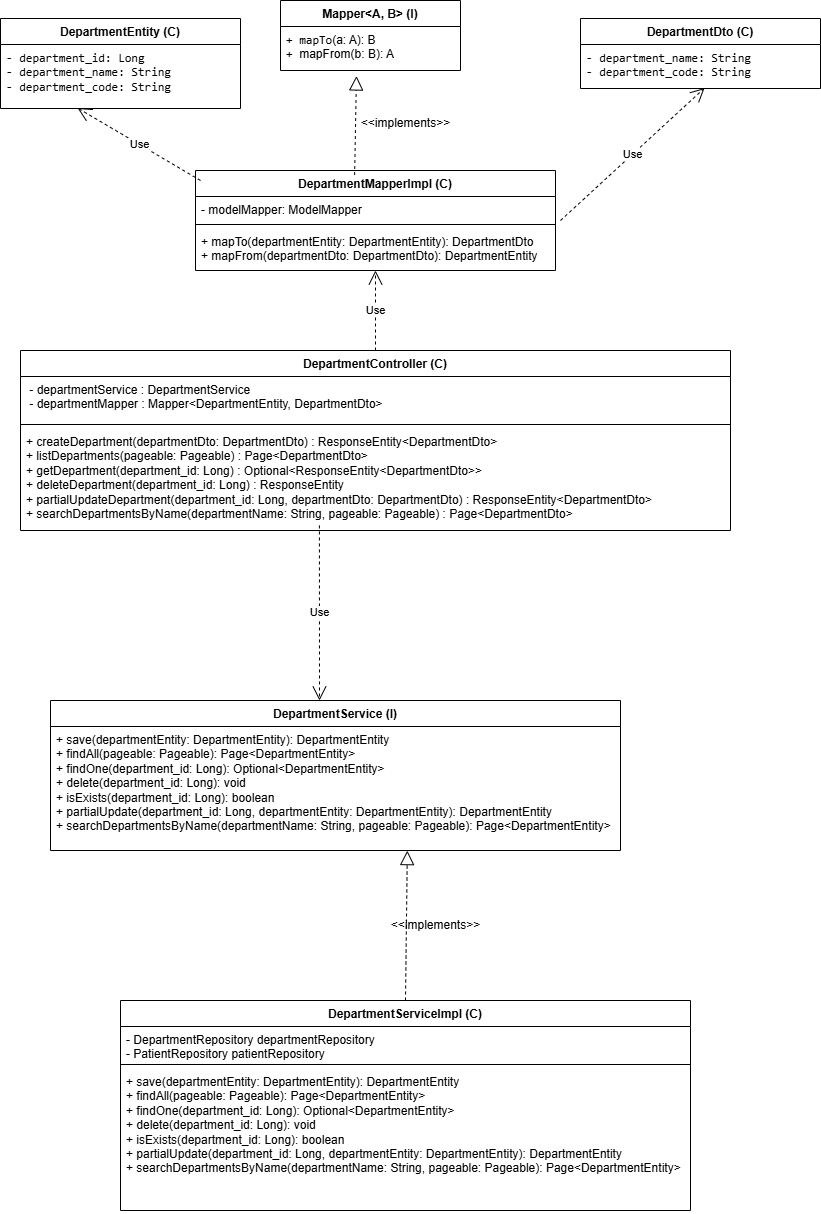

The diagram above was exported from draw.io. Its source (the exported page's mxGraphModel, read from the mxfile embedded in the PNG):
<mxGraphModel dx="1613" dy="1796" grid="1" gridSize="10" guides="1" tooltips="1" connect="1" arrows="1" fold="1" page="1" pageScale="1" pageWidth="850" pageHeight="1100" math="0" shadow="0">
  <root>
    <mxCell id="0" />
    <mxCell id="1" parent="0" />
    <mxCell id="UDGoCijlWpVc3u44OQLr-1" value="DepartmentController (C)" style="swimlane;fontStyle=1;align=center;verticalAlign=top;childLayout=stackLayout;horizontal=1;startSize=26;horizontalStack=0;resizeParent=1;resizeParentMax=0;resizeLast=0;collapsible=1;marginBottom=0;whiteSpace=wrap;html=1;" vertex="1" parent="1">
      <mxGeometry x="40" y="-70" width="710" height="180" as="geometry" />
    </mxCell>
    <mxCell id="UDGoCijlWpVc3u44OQLr-2" value="&lt;div&gt;&amp;nbsp;- departmentService : DepartmentService&lt;/div&gt;&lt;div&gt;&amp;nbsp;- departmentMapper : Mapper&amp;lt;DepartmentEntity, DepartmentDto&amp;gt;&amp;nbsp;&lt;/div&gt;" style="text;strokeColor=none;fillColor=none;align=left;verticalAlign=top;spacingLeft=4;spacingRight=4;overflow=hidden;rotatable=0;points=[[0,0.5],[1,0.5]];portConstraint=eastwest;whiteSpace=wrap;html=1;" vertex="1" parent="UDGoCijlWpVc3u44OQLr-1">
      <mxGeometry y="26" width="710" height="44" as="geometry" />
    </mxCell>
    <mxCell id="UDGoCijlWpVc3u44OQLr-3" value="" style="line;strokeWidth=1;fillColor=none;align=left;verticalAlign=middle;spacingTop=-1;spacingLeft=3;spacingRight=3;rotatable=0;labelPosition=right;points=[];portConstraint=eastwest;strokeColor=inherit;" vertex="1" parent="UDGoCijlWpVc3u44OQLr-1">
      <mxGeometry y="70" width="710" height="8" as="geometry" />
    </mxCell>
    <mxCell id="UDGoCijlWpVc3u44OQLr-4" value="+ createDepartment(departmentDto: DepartmentDto) : ResponseEntity&amp;lt;DepartmentDto&amp;gt;&lt;br&gt;        + listDepartments(pageable: Pageable) : Page&amp;lt;DepartmentDto&amp;gt;&lt;br&gt;        + getDepartment(department_id: Long) : Optional&amp;lt;ResponseEntity&amp;lt;DepartmentDto&amp;gt;&amp;gt;&lt;br&gt;        + deleteDepartment(department_id: Long) : ResponseEntity&lt;br&gt;        + partialUpdateDepartment(department_id: Long, departmentDto: DepartmentDto) : ResponseEntity&amp;lt;DepartmentDto&amp;gt;&lt;br&gt;        + searchDepartmentsByName(departmentName: String, pageable: Pageable) : Page&amp;lt;DepartmentDto&amp;gt;" style="text;strokeColor=none;fillColor=none;align=left;verticalAlign=top;spacingLeft=4;spacingRight=4;overflow=hidden;rotatable=0;points=[[0,0.5],[1,0.5]];portConstraint=eastwest;whiteSpace=wrap;html=1;" vertex="1" parent="UDGoCijlWpVc3u44OQLr-1">
      <mxGeometry y="78" width="710" height="102" as="geometry" />
    </mxCell>
    <mxCell id="UDGoCijlWpVc3u44OQLr-9" value="DepartmentServiceImpl (C)" style="swimlane;fontStyle=1;align=center;verticalAlign=top;childLayout=stackLayout;horizontal=1;startSize=26;horizontalStack=0;resizeParent=1;resizeParentMax=0;resizeLast=0;collapsible=1;marginBottom=0;whiteSpace=wrap;html=1;" vertex="1" parent="1">
      <mxGeometry x="140" y="580" width="570" height="210" as="geometry" />
    </mxCell>
    <mxCell id="UDGoCijlWpVc3u44OQLr-10" value="&lt;div&gt;- DepartmentRepository departmentRepository&lt;/div&gt;&lt;div&gt;- PatientRepository patientRepository&lt;/div&gt;" style="text;strokeColor=none;fillColor=none;align=left;verticalAlign=top;spacingLeft=4;spacingRight=4;overflow=hidden;rotatable=0;points=[[0,0.5],[1,0.5]];portConstraint=eastwest;whiteSpace=wrap;html=1;" vertex="1" parent="UDGoCijlWpVc3u44OQLr-9">
      <mxGeometry y="26" width="570" height="34" as="geometry" />
    </mxCell>
    <mxCell id="UDGoCijlWpVc3u44OQLr-11" value="" style="line;strokeWidth=1;fillColor=none;align=left;verticalAlign=middle;spacingTop=-1;spacingLeft=3;spacingRight=3;rotatable=0;labelPosition=right;points=[];portConstraint=eastwest;strokeColor=inherit;" vertex="1" parent="UDGoCijlWpVc3u44OQLr-9">
      <mxGeometry y="60" width="570" height="8" as="geometry" />
    </mxCell>
    <mxCell id="UDGoCijlWpVc3u44OQLr-12" value="&lt;div&gt;+ save(departmentEntity: DepartmentEntity): DepartmentEntity&lt;/div&gt;&lt;div&gt;+ findAll(pageable: Pageable): Page&amp;lt;DepartmentEntity&amp;gt;&lt;/div&gt;&lt;div&gt;+ findOne(department_id: Long): Optional&amp;lt;DepartmentEntity&amp;gt;&lt;/div&gt;&lt;div&gt;+ delete(department_id: Long): void&lt;/div&gt;&lt;div&gt;+ isExists(department_id: Long): boolean&lt;/div&gt;&lt;div&gt;+ partialUpdate(department_id: Long, departmentEntity: DepartmentEntity): DepartmentEntity&lt;/div&gt;&lt;div&gt;+ searchDepartmentsByName(departmentName: String, pageable: Pageable): Page&amp;lt;DepartmentEntity&amp;gt;&lt;/div&gt;" style="text;strokeColor=none;fillColor=none;align=left;verticalAlign=top;spacingLeft=4;spacingRight=4;overflow=hidden;rotatable=0;points=[[0,0.5],[1,0.5]];portConstraint=eastwest;whiteSpace=wrap;html=1;" vertex="1" parent="UDGoCijlWpVc3u44OQLr-9">
      <mxGeometry y="68" width="570" height="142" as="geometry" />
    </mxCell>
    <mxCell id="UDGoCijlWpVc3u44OQLr-17" value="DepartmentService (I)" style="swimlane;fontStyle=1;align=center;verticalAlign=top;childLayout=stackLayout;horizontal=1;startSize=26;horizontalStack=0;resizeParent=1;resizeParentMax=0;resizeLast=0;collapsible=1;marginBottom=0;whiteSpace=wrap;html=1;" vertex="1" parent="1">
      <mxGeometry x="70" y="280" width="570" height="150" as="geometry" />
    </mxCell>
    <mxCell id="UDGoCijlWpVc3u44OQLr-20" value="&lt;div&gt;+ save(departmentEntity: DepartmentEntity): DepartmentEntity&lt;/div&gt;&lt;div&gt;+ findAll(pageable: Pageable): Page&amp;lt;DepartmentEntity&amp;gt;&lt;/div&gt;&lt;div&gt;+ findOne(department_id: Long): Optional&amp;lt;DepartmentEntity&amp;gt;&lt;/div&gt;&lt;div&gt;+ delete(department_id: Long): void&lt;/div&gt;&lt;div&gt;+ isExists(department_id: Long): boolean&lt;/div&gt;&lt;div&gt;+ partialUpdate(department_id: Long, departmentEntity: DepartmentEntity): DepartmentEntity&lt;/div&gt;&lt;div&gt;+ searchDepartmentsByName(departmentName: String, pageable: Pageable): Page&amp;lt;DepartmentEntity&amp;gt;&lt;/div&gt;" style="text;strokeColor=none;fillColor=none;align=left;verticalAlign=top;spacingLeft=4;spacingRight=4;overflow=hidden;rotatable=0;points=[[0,0.5],[1,0.5]];portConstraint=eastwest;whiteSpace=wrap;html=1;" vertex="1" parent="UDGoCijlWpVc3u44OQLr-17">
      <mxGeometry y="26" width="570" height="124" as="geometry" />
    </mxCell>
    <mxCell id="UDGoCijlWpVc3u44OQLr-33" value="&lt;b&gt;DepartmentEntity (C)&lt;/b&gt;" style="swimlane;fontStyle=1;align=center;verticalAlign=top;childLayout=stackLayout;horizontal=1;startSize=26;horizontalStack=0;resizeParent=1;resizeParentMax=0;resizeLast=0;collapsible=1;marginBottom=0;whiteSpace=wrap;html=1;" vertex="1" parent="1">
      <mxGeometry x="20" y="-402" width="240" height="90" as="geometry" />
    </mxCell>
    <mxCell id="UDGoCijlWpVc3u44OQLr-34" value="&lt;span style=&quot;font-family: monospace;&quot;&gt;- department_id: Long&lt;/span&gt;&lt;div&gt;&lt;span style=&quot;font-family: monospace;&quot;&gt;- department_name: String&lt;/span&gt;&lt;/div&gt;&lt;div&gt;&lt;span style=&quot;font-family: monospace;&quot;&gt;- department_code: String&lt;/span&gt;&lt;span style=&quot;font-family: monospace;&quot;&gt;&lt;/span&gt;&lt;/div&gt;" style="text;strokeColor=none;fillColor=none;align=left;verticalAlign=top;spacingLeft=4;spacingRight=4;overflow=hidden;rotatable=0;points=[[0,0.5],[1,0.5]];portConstraint=eastwest;whiteSpace=wrap;html=1;" vertex="1" parent="UDGoCijlWpVc3u44OQLr-33">
      <mxGeometry y="26" width="240" height="64" as="geometry" />
    </mxCell>
    <mxCell id="UDGoCijlWpVc3u44OQLr-54" value="&lt;b&gt;DepartmentDto (C)&lt;/b&gt;" style="swimlane;fontStyle=1;align=center;verticalAlign=top;childLayout=stackLayout;horizontal=1;startSize=26;horizontalStack=0;resizeParent=1;resizeParentMax=0;resizeLast=0;collapsible=1;marginBottom=0;whiteSpace=wrap;html=1;" vertex="1" parent="1">
      <mxGeometry x="600" y="-402" width="240" height="70" as="geometry" />
    </mxCell>
    <mxCell id="UDGoCijlWpVc3u44OQLr-55" value="&lt;div&gt;&lt;span style=&quot;font-family: monospace;&quot;&gt;- department_name: String&lt;/span&gt;&lt;/div&gt;&lt;div&gt;&lt;span style=&quot;font-family: monospace;&quot;&gt;- department_code: String&lt;/span&gt;&lt;span style=&quot;font-family: monospace;&quot;&gt;&lt;/span&gt;&lt;/div&gt;" style="text;strokeColor=none;fillColor=none;align=left;verticalAlign=top;spacingLeft=4;spacingRight=4;overflow=hidden;rotatable=0;points=[[0,0.5],[1,0.5]];portConstraint=eastwest;whiteSpace=wrap;html=1;" vertex="1" parent="UDGoCijlWpVc3u44OQLr-54">
      <mxGeometry y="26" width="240" height="44" as="geometry" />
    </mxCell>
    <mxCell id="UDGoCijlWpVc3u44OQLr-56" value="&lt;b&gt;Mapper&lt;/b&gt;&amp;lt;A, B&amp;gt; (I)" style="swimlane;fontStyle=1;align=center;verticalAlign=top;childLayout=stackLayout;horizontal=1;startSize=26;horizontalStack=0;resizeParent=1;resizeParentMax=0;resizeLast=0;collapsible=1;marginBottom=0;whiteSpace=wrap;html=1;" vertex="1" parent="1">
      <mxGeometry x="300" y="-420" width="180" height="70" as="geometry" />
    </mxCell>
    <mxCell id="UDGoCijlWpVc3u44OQLr-57" value="&lt;div&gt;&lt;span style=&quot;font-family: monospace;&quot;&gt;+ mapTo&lt;/span&gt;&lt;span style=&quot;background-color: transparent; color: light-dark(rgb(0, 0, 0), rgb(255, 255, 255));&quot;&gt;(a: A): B&lt;/span&gt;&lt;/div&gt;&lt;div&gt;&lt;span style=&quot;font-family: monospace;&quot;&gt;+&amp;nbsp;&lt;/span&gt;&lt;span style=&quot;background-color: transparent; color: light-dark(rgb(0, 0, 0), rgb(255, 255, 255));&quot;&gt;mapFrom(b: B): A&lt;/span&gt;&lt;/div&gt;" style="text;strokeColor=none;fillColor=none;align=left;verticalAlign=top;spacingLeft=4;spacingRight=4;overflow=hidden;rotatable=0;points=[[0,0.5],[1,0.5]];portConstraint=eastwest;whiteSpace=wrap;html=1;" vertex="1" parent="UDGoCijlWpVc3u44OQLr-56">
      <mxGeometry y="26" width="180" height="44" as="geometry" />
    </mxCell>
    <mxCell id="UDGoCijlWpVc3u44OQLr-58" value="DepartmentMapperImpl (C)" style="swimlane;fontStyle=1;align=center;verticalAlign=top;childLayout=stackLayout;horizontal=1;startSize=26;horizontalStack=0;resizeParent=1;resizeParentMax=0;resizeLast=0;collapsible=1;marginBottom=0;whiteSpace=wrap;html=1;" vertex="1" parent="1">
      <mxGeometry x="215" y="-250" width="360" height="100" as="geometry" />
    </mxCell>
    <mxCell id="UDGoCijlWpVc3u44OQLr-59" value="-&amp;nbsp;modelMapper: ModelMapper" style="text;strokeColor=none;fillColor=none;align=left;verticalAlign=top;spacingLeft=4;spacingRight=4;overflow=hidden;rotatable=0;points=[[0,0.5],[1,0.5]];portConstraint=eastwest;whiteSpace=wrap;html=1;" vertex="1" parent="UDGoCijlWpVc3u44OQLr-58">
      <mxGeometry y="26" width="360" height="24" as="geometry" />
    </mxCell>
    <mxCell id="UDGoCijlWpVc3u44OQLr-60" value="" style="line;strokeWidth=1;fillColor=none;align=left;verticalAlign=middle;spacingTop=-1;spacingLeft=3;spacingRight=3;rotatable=0;labelPosition=right;points=[];portConstraint=eastwest;strokeColor=inherit;" vertex="1" parent="UDGoCijlWpVc3u44OQLr-58">
      <mxGeometry y="50" width="360" height="8" as="geometry" />
    </mxCell>
    <mxCell id="UDGoCijlWpVc3u44OQLr-61" value="&lt;div&gt;+ mapTo(departmentEntity: DepartmentEntity): DepartmentDto&lt;/div&gt;&lt;div&gt;+ mapFrom(departmentDto: DepartmentDto): DepartmentEntity&lt;/div&gt;" style="text;strokeColor=none;fillColor=none;align=left;verticalAlign=top;spacingLeft=4;spacingRight=4;overflow=hidden;rotatable=0;points=[[0,0.5],[1,0.5]];portConstraint=eastwest;whiteSpace=wrap;html=1;" vertex="1" parent="UDGoCijlWpVc3u44OQLr-58">
      <mxGeometry y="58" width="360" height="42" as="geometry" />
    </mxCell>
    <mxCell id="UDGoCijlWpVc3u44OQLr-67" value="" style="endArrow=block;dashed=1;endFill=0;endSize=12;html=1;rounded=0;entryX=0.626;entryY=1.001;entryDx=0;entryDy=0;entryPerimeter=0;exitX=0.5;exitY=0;exitDx=0;exitDy=0;" edge="1" parent="1" source="UDGoCijlWpVc3u44OQLr-9" target="UDGoCijlWpVc3u44OQLr-20">
      <mxGeometry width="160" relative="1" as="geometry">
        <mxPoint x="290" y="450" as="sourcePoint" />
        <mxPoint x="450" y="450" as="targetPoint" />
      </mxGeometry>
    </mxCell>
    <mxCell id="UDGoCijlWpVc3u44OQLr-68" value="&amp;lt;&amp;lt;implements&amp;gt;&amp;gt;" style="text;html=1;align=center;verticalAlign=middle;resizable=0;points=[];autosize=1;strokeColor=none;fillColor=none;" vertex="1" parent="1">
      <mxGeometry x="400" y="490" width="110" height="30" as="geometry" />
    </mxCell>
    <mxCell id="UDGoCijlWpVc3u44OQLr-72" value="Use" style="endArrow=open;endSize=12;dashed=1;html=1;rounded=0;exitX=0.421;exitY=1.049;exitDx=0;exitDy=0;exitPerimeter=0;" edge="1" parent="1">
      <mxGeometry width="160" relative="1" as="geometry">
        <mxPoint x="338.90999999999985" y="104.94800000000005" as="sourcePoint" />
        <mxPoint x="339" y="280" as="targetPoint" />
      </mxGeometry>
    </mxCell>
    <mxCell id="UDGoCijlWpVc3u44OQLr-73" value="Use" style="endArrow=open;endSize=12;dashed=1;html=1;rounded=0;exitX=0.5;exitY=0;exitDx=0;exitDy=0;" edge="1" parent="1" source="UDGoCijlWpVc3u44OQLr-1" target="UDGoCijlWpVc3u44OQLr-61">
      <mxGeometry width="160" relative="1" as="geometry">
        <mxPoint x="410" y="-110" as="sourcePoint" />
        <mxPoint x="940" y="-130" as="targetPoint" />
      </mxGeometry>
    </mxCell>
    <mxCell id="UDGoCijlWpVc3u44OQLr-76" value="" style="endArrow=block;dashed=1;endFill=0;endSize=12;html=1;rounded=0;exitX=0.442;exitY=0.045;exitDx=0;exitDy=0;exitPerimeter=0;entryX=0.422;entryY=1.125;entryDx=0;entryDy=0;entryPerimeter=0;" edge="1" parent="1" source="UDGoCijlWpVc3u44OQLr-58" target="UDGoCijlWpVc3u44OQLr-57">
      <mxGeometry width="160" relative="1" as="geometry">
        <mxPoint x="780" y="-360" as="sourcePoint" />
        <mxPoint x="940" y="-360" as="targetPoint" />
      </mxGeometry>
    </mxCell>
    <mxCell id="UDGoCijlWpVc3u44OQLr-77" value="&amp;lt;&amp;lt;implements&amp;gt;&amp;gt;" style="text;html=1;align=center;verticalAlign=middle;resizable=0;points=[];autosize=1;strokeColor=none;fillColor=none;" vertex="1" parent="1">
      <mxGeometry x="370" y="-312" width="110" height="30" as="geometry" />
    </mxCell>
    <mxCell id="UDGoCijlWpVc3u44OQLr-78" value="Use" style="endArrow=open;endSize=12;dashed=1;html=1;rounded=0;entryX=0.517;entryY=0.989;entryDx=0;entryDy=0;entryPerimeter=0;" edge="1" parent="1" target="UDGoCijlWpVc3u44OQLr-55">
      <mxGeometry width="160" relative="1" as="geometry">
        <mxPoint x="580" y="-200" as="sourcePoint" />
        <mxPoint x="940" y="-230" as="targetPoint" />
      </mxGeometry>
    </mxCell>
    <mxCell id="UDGoCijlWpVc3u44OQLr-79" value="Use" style="endArrow=open;endSize=12;dashed=1;html=1;rounded=0;entryX=0.321;entryY=0.992;entryDx=0;entryDy=0;entryPerimeter=0;exitX=0.014;exitY=0.1;exitDx=0;exitDy=0;exitPerimeter=0;" edge="1" parent="1" source="UDGoCijlWpVc3u44OQLr-58" target="UDGoCijlWpVc3u44OQLr-34">
      <mxGeometry width="160" relative="1" as="geometry">
        <mxPoint x="-65" y="-242.48623853211006" as="sourcePoint" />
        <mxPoint x="300" y="-282" as="targetPoint" />
      </mxGeometry>
    </mxCell>
  </root>
</mxGraphModel>